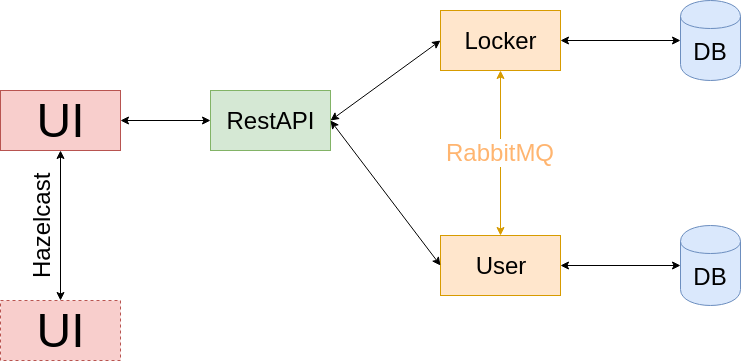

The diagram above was exported from draw.io. Its source (the exported page's mxGraphModel, read from the mxfile embedded in the PNG):
<mxGraphModel dx="969" dy="612" grid="1" gridSize="10" guides="1" tooltips="1" connect="1" arrows="1" fold="1" page="1" pageScale="1" pageWidth="827" pageHeight="1169" math="0" shadow="0">
  <root>
    <mxCell id="0" />
    <mxCell id="1" parent="0" />
    <mxCell id="Q1QRDrhiM5rBWJ3FExOC-1" value="&lt;font style=&quot;font-size: 48px&quot;&gt;UI&lt;/font&gt;" style="rounded=0;whiteSpace=wrap;html=1;fillColor=#f8cecc;strokeColor=#b85450;" vertex="1" parent="1">
      <mxGeometry x="20" y="210" width="120" height="60" as="geometry" />
    </mxCell>
    <mxCell id="Q1QRDrhiM5rBWJ3FExOC-3" value="&lt;font style=&quot;font-size: 48px&quot;&gt;UI&lt;/font&gt;" style="rounded=0;whiteSpace=wrap;html=1;dashed=1;fillColor=#f8cecc;strokeColor=#b85450;" vertex="1" parent="1">
      <mxGeometry x="20" y="420" width="120" height="60" as="geometry" />
    </mxCell>
    <mxCell id="Q1QRDrhiM5rBWJ3FExOC-4" value="" style="endArrow=classic;startArrow=classic;html=1;" edge="1" parent="1" source="Q1QRDrhiM5rBWJ3FExOC-3" target="Q1QRDrhiM5rBWJ3FExOC-1">
      <mxGeometry width="50" height="50" relative="1" as="geometry">
        <mxPoint x="20" y="550" as="sourcePoint" />
        <mxPoint x="70" y="500" as="targetPoint" />
      </mxGeometry>
    </mxCell>
    <mxCell id="Q1QRDrhiM5rBWJ3FExOC-5" value="Hazelcast" style="text;html=1;resizable=0;points=[];autosize=1;align=left;verticalAlign=top;spacingTop=-4;rotation=-90;fontSize=24;" vertex="1" parent="1">
      <mxGeometry x="20" y="355" width="70" height="20" as="geometry" />
    </mxCell>
    <mxCell id="Q1QRDrhiM5rBWJ3FExOC-6" value="RestAPI" style="rounded=0;whiteSpace=wrap;html=1;fontSize=24;fillColor=#d5e8d4;strokeColor=#82b366;" vertex="1" parent="1">
      <mxGeometry x="230" y="210" width="120" height="60" as="geometry" />
    </mxCell>
    <mxCell id="Q1QRDrhiM5rBWJ3FExOC-7" value="Locker" style="rounded=0;whiteSpace=wrap;html=1;fontSize=24;fillColor=#ffe6cc;strokeColor=#d79b00;" vertex="1" parent="1">
      <mxGeometry x="460" y="130" width="120" height="60" as="geometry" />
    </mxCell>
    <mxCell id="Q1QRDrhiM5rBWJ3FExOC-8" value="User" style="rounded=0;whiteSpace=wrap;html=1;fontSize=24;fillColor=#ffe6cc;strokeColor=#d79b00;" vertex="1" parent="1">
      <mxGeometry x="460" y="355" width="120" height="60" as="geometry" />
    </mxCell>
    <mxCell id="Q1QRDrhiM5rBWJ3FExOC-11" value="DB" style="shape=cylinder;whiteSpace=wrap;html=1;boundedLbl=1;backgroundOutline=1;fontSize=24;fillColor=#dae8fc;strokeColor=#6c8ebf;" vertex="1" parent="1">
      <mxGeometry x="700" y="120" width="60" height="80" as="geometry" />
    </mxCell>
    <mxCell id="Q1QRDrhiM5rBWJ3FExOC-12" value="DB" style="shape=cylinder;whiteSpace=wrap;html=1;boundedLbl=1;backgroundOutline=1;fontSize=24;fillColor=#dae8fc;strokeColor=#6c8ebf;" vertex="1" parent="1">
      <mxGeometry x="700" y="345" width="60" height="80" as="geometry" />
    </mxCell>
    <mxCell id="Q1QRDrhiM5rBWJ3FExOC-13" value="RabbitMQ" style="endArrow=classic;startArrow=classic;html=1;fontSize=24;entryX=0.5;entryY=1;entryDx=0;entryDy=0;exitX=0.5;exitY=0;exitDx=0;exitDy=0;fillColor=#ffe6cc;strokeColor=#d79b00;fontColor=#FFB570;" edge="1" parent="1" source="Q1QRDrhiM5rBWJ3FExOC-8" target="Q1QRDrhiM5rBWJ3FExOC-7">
      <mxGeometry width="50" height="50" relative="1" as="geometry">
        <mxPoint x="20" y="550" as="sourcePoint" />
        <mxPoint x="70" y="500" as="targetPoint" />
      </mxGeometry>
    </mxCell>
    <mxCell id="Q1QRDrhiM5rBWJ3FExOC-14" value="" style="endArrow=classic;startArrow=classic;html=1;fontSize=24;fontColor=#FFB570;entryX=0;entryY=0.5;entryDx=0;entryDy=0;exitX=1;exitY=0.5;exitDx=0;exitDy=0;" edge="1" parent="1" source="Q1QRDrhiM5rBWJ3FExOC-1" target="Q1QRDrhiM5rBWJ3FExOC-6">
      <mxGeometry width="50" height="50" relative="1" as="geometry">
        <mxPoint x="20" y="550" as="sourcePoint" />
        <mxPoint x="70" y="500" as="targetPoint" />
      </mxGeometry>
    </mxCell>
    <mxCell id="Q1QRDrhiM5rBWJ3FExOC-16" value="" style="endArrow=classic;startArrow=classic;html=1;fontSize=24;fontColor=#FFB570;entryX=1;entryY=0.5;entryDx=0;entryDy=0;exitX=0;exitY=0.5;exitDx=0;exitDy=0;" edge="1" parent="1" source="Q1QRDrhiM5rBWJ3FExOC-7" target="Q1QRDrhiM5rBWJ3FExOC-6">
      <mxGeometry width="50" height="50" relative="1" as="geometry">
        <mxPoint x="20" y="550" as="sourcePoint" />
        <mxPoint x="70" y="500" as="targetPoint" />
      </mxGeometry>
    </mxCell>
    <mxCell id="Q1QRDrhiM5rBWJ3FExOC-17" value="" style="endArrow=classic;startArrow=classic;html=1;fontSize=24;fontColor=#FFB570;entryX=1;entryY=0.5;entryDx=0;entryDy=0;exitX=0;exitY=0.5;exitDx=0;exitDy=0;" edge="1" parent="1" source="Q1QRDrhiM5rBWJ3FExOC-8" target="Q1QRDrhiM5rBWJ3FExOC-6">
      <mxGeometry width="50" height="50" relative="1" as="geometry">
        <mxPoint x="20" y="550" as="sourcePoint" />
        <mxPoint x="70" y="500" as="targetPoint" />
      </mxGeometry>
    </mxCell>
    <mxCell id="Q1QRDrhiM5rBWJ3FExOC-18" value="" style="endArrow=classic;startArrow=classic;html=1;fontSize=24;fontColor=#FFB570;entryX=1;entryY=0.5;entryDx=0;entryDy=0;exitX=0;exitY=0.5;exitDx=0;exitDy=0;" edge="1" parent="1" source="Q1QRDrhiM5rBWJ3FExOC-11" target="Q1QRDrhiM5rBWJ3FExOC-7">
      <mxGeometry width="50" height="50" relative="1" as="geometry">
        <mxPoint x="20" y="550" as="sourcePoint" />
        <mxPoint x="70" y="500" as="targetPoint" />
      </mxGeometry>
    </mxCell>
    <mxCell id="Q1QRDrhiM5rBWJ3FExOC-19" value="" style="endArrow=classic;startArrow=classic;html=1;fontSize=24;fontColor=#FFB570;entryX=1;entryY=0.5;entryDx=0;entryDy=0;exitX=0;exitY=0.5;exitDx=0;exitDy=0;" edge="1" parent="1" source="Q1QRDrhiM5rBWJ3FExOC-12" target="Q1QRDrhiM5rBWJ3FExOC-8">
      <mxGeometry width="50" height="50" relative="1" as="geometry">
        <mxPoint x="20" y="550" as="sourcePoint" />
        <mxPoint x="70" y="500" as="targetPoint" />
      </mxGeometry>
    </mxCell>
  </root>
</mxGraphModel>